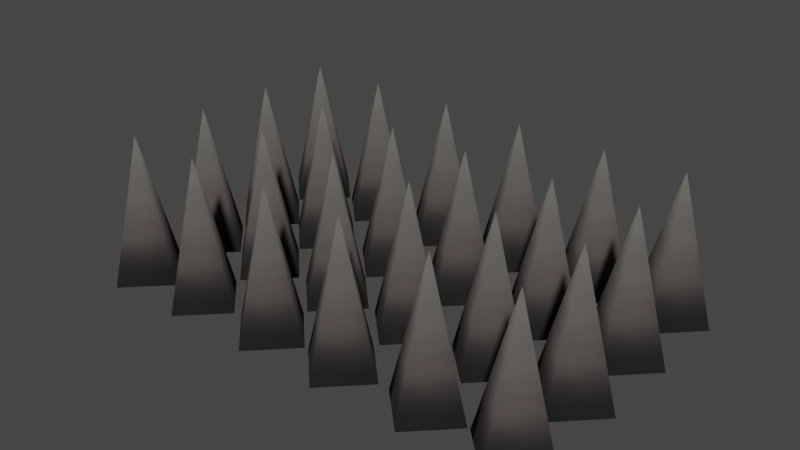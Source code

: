 # Source: spikes_3x2.blend  (saved by Blender 3.4.6; exported with 4.5.12 LTS)
import bpy
from mathutils import Matrix  # noqa: F401  (used for matrix-valued properties, if any)

bpy.ops.wm.read_factory_settings(use_empty=True)
scene = bpy.context.scene
scene.name = 'Scene'

# ---- collections
col_collection = bpy.data.collections.new('Collection'); scene.collection.children.link(col_collection)

# ---- images (referenced by path relative to the original .blend; pixels are not part of the script)
import os
ASSET_DIR = os.environ.get("B2B_ASSET_DIR", "")  # directory of the original .blend (textures are referenced by path, not embedded)
HERE = os.path.dirname(os.path.abspath(__file__))  # packed textures are extracted next to this script under _unpacked/

def load_image(name, relpath, width, height, colorspace="sRGB"):
    """Load a texture the original file referenced (path relative to the .blend, or extracted next to this script)."""
    p = next((c for c in (os.path.join(HERE, relpath), os.path.join(ASSET_DIR, relpath)) if relpath and os.path.exists(c)), "")
    if p:
        img = bpy.data.images.load(p, check_existing=True)
        img.name = name
    else:  # same state as the original file: an image datablock whose file is absent (Cycles renders it pink)
        img = bpy.data.images.new(name, width, height)
        img.source = "FILE"
        img.filepath = "//" + (relpath or name)
    img.colorspace_settings.name = colorspace
    return img
img_image_0 = load_image('Image_0', '_unpacked/Image_0.97ce1d7b.png', 64, 128, 'sRGB')

# ---- materials (node trees are filled in below, after node groups)
mat_spike = bpy.data.materials.new('spike')
mat_spike.use_backface_culling = True
mat_spike.use_transparent_shadow = False

# ---- material node trees
mat_spike.use_nodes = True; mat_spike.node_tree.nodes.clear()
_N = mat_spike.node_tree.nodes; _L = mat_spike.node_tree.links
n0 = _N.new('ShaderNodeBsdfPrincipled'); n0.name = 'Principled BSDF'; n0.location = (10, 300)
n0.distribution = 'GGX'
n0.subsurface_method = 'RANDOM_WALK_SKIN'
n0.inputs[2].default_value = 1.0
n0.inputs[27].default_value = (0.0, 0.0, 0.0, 1.0)
n0.inputs[28].default_value = 1.0
n1 = _N.new('ShaderNodeOutputMaterial'); n1.name = 'Material Output'; n1.location = (320, 270)
n2 = _N.new('ShaderNodeTexImage'); n2.name = 'Image Texture'; n2.location = (-440, 210)
n2.label = 'BASE COLOR'
n2.image = img_image_0
_L.new(n0.outputs[0], n1.inputs[0])
_L.new(n2.outputs[0], n0.inputs[0])
_L.new(n2.outputs[1], n0.inputs[4])
n1.is_active_output = True

# ---- world
world_world = bpy.data.worlds.new('World'); scene.world = world_world
world_world.use_nodes = True; world_world.node_tree.nodes.clear()
_N = world_world.node_tree.nodes; _L = world_world.node_tree.links
n0 = _N.new('ShaderNodeOutputWorld'); n0.name = 'World Output'; n0.location = (300, 300)
n1 = _N.new('ShaderNodeBackground'); n1.name = 'Background'; n1.location = (10, 300)
n1.inputs[0].default_value = (0.05088, 0.05088, 0.05088, 1.0)
_L.new(n1.outputs[0], n0.inputs[0])
n0.is_active_output = True
world_world.color = (0.05088, 0.05088, 0.05088)
world_world.use_sun_shadow = False
world_world.sun_shadow_jitter_overblur = 0.0

# ---- meshes
me_rsrc_world_dynamic_traps_n_hazards_floor_spikes_spikes_spikes_3 = bpy.data.meshes.new('rsrc.world.dynamic.traps_n_hazards.floor.spikes.spikes.spikes_3')
me_rsrc_world_dynamic_traps_n_hazards_floor_spikes_spikes_spikes_3.from_pydata([(-0.9705, 0.2, 0.6897), (-1.194, 0.2, 0.9137), (-1.194, -0.6, 0.6897), (-1.194, 0.2, 0.4657), (-1.418, 0.2, 0.6897), (-0.5113, 0.2, 0.6897), (-0.7353, 0.2, 0.9137), (-0.7353, -0.6, 0.6897), (-0.7353, 0.2, 0.4657), (-0.9593, 0.2, 0.6897), (-0.01778, 0.2, 0.6897), (-0.2418, -0.6, 0.6897), (-0.2418, 0.2, 0.4657), (-0.4658, 0.2, 0.6897), (-0.2418, 0.2, 0.9137), (0.4653, 0.2, 0.6896), (0.2413, -0.6, 0.6896), (0.2413, 0.2, 0.4656), (0.01728, 0.2, 0.6896), (0.2413, 0.2, 0.9136), (0.9745, 0.2, 0.6897), (0.7505, -0.6, 0.6897), (0.7505, 0.2, 0.4657), (0.5265, 0.2, 0.6897), (0.7505, 0.2, 0.9137), (1.418, 0.2, 0.6973), (1.194, -0.6, 0.6973), (1.194, 0.2, 0.4733), (0.9699, 0.2, 0.6973), (1.194, 0.2, 0.9213), (-0.9633, 0.2, 0.2314), (-1.187, 0.2, 0.4554), (-1.187, -0.6, 0.2314), (-1.187, 0.2, 0.007425), (-1.411, 0.2, 0.2314), (-0.5189, 0.2, 0.2314), (-0.7429, 0.2, 0.4554), (-0.7429, -0.6, 0.2314), (-0.7429, 0.2, 0.007425), (-0.9669, 0.2, 0.2314), (-0.01778, 0.2, 0.2314), (-0.2418, -0.6, 0.2314), (-0.2418, 0.2, 0.007425), (-0.4658, 0.2, 0.2314), (-0.2418, 0.2, 0.4554), (0.4541, 0.2, 0.2314), (0.2301, -0.6, 0.2314), (0.2301, 0.2, 0.007425), (0.006118, 0.2, 0.2314), (0.2301, 0.2, 0.4554), (0.964, 0.2, 0.2314), (0.74, 0.2, 0.4554), (0.74, -0.6, 0.2314), (0.74, 0.2, 0.007425), (0.516, 0.2, 0.2314), (1.424, 0.2, 0.2312), (1.2, -0.6, 0.2312), (1.2, 0.2, 0.007233), (0.9765, 0.2, 0.2312), (1.2, 0.2, 0.4552), (-0.9743, 0.2, -0.2246), (-1.198, -0.6, -0.2246), (-1.198, 0.2, -0.4486), (-1.422, 0.2, -0.2246), (-1.198, 0.2, -0.0005832), (-0.516, 0.2, -0.2246), (-0.74, -0.6, -0.2246), (-0.74, 0.2, -0.4486), (-0.964, 0.2, -0.2246), (-0.74, 0.2, -0.0005832), (-0.01778, 0.2, -0.2246), (-0.2418, 0.2, -0.0005834), (-0.2418, -0.6, -0.2246), (-0.2418, 0.2, -0.4486), (-0.4658, 0.2, -0.2246), (0.4686, 0.2, -0.2246), (0.2446, 0.2, -0.0005832), (0.2446, -0.6, -0.2246), (0.2446, 0.2, -0.4486), (0.02062, 0.2, -0.2246), (0.964, 0.2, -0.2246), (0.74, -0.6, -0.2246), (0.74, 0.2, -0.4486), (0.516, 0.2, -0.2246), (0.74, 0.2, -0.0005832), (1.422, 0.2, -0.2246), (1.198, -0.6, -0.2246), (1.198, 0.2, -0.4486), (0.9736, 0.2, -0.2246), (1.198, 0.2, -0.0005832), (-0.9604, 0.2, -0.6967), (-1.184, 0.2, -0.4727), (-1.184, -0.6, -0.6967), (-1.184, 0.2, -0.9207), (-1.408, 0.2, -0.6967), (-0.516, 0.2, -0.6967), (-0.74, -0.6, -0.6967), (-0.74, 0.2, -0.9207), (-0.964, 0.2, -0.6967), (-0.74, 0.2, -0.4727), (-0.01778, 0.2, -0.6967), (-0.2418, 0.2, -0.4727), (-0.2418, -0.6, -0.6967), (-0.2418, 0.2, -0.9207), (-0.4658, 0.2, -0.6967), (0.4541, 0.2, -0.6967), (0.2301, -0.6, -0.6967), (0.2301, 0.2, -0.9207), (0.006118, 0.2, -0.6967), (0.2301, 0.2, -0.4727), (0.964, 0.2, -0.6967), (0.74, -0.6, -0.6967), (0.74, 0.2, -0.9207), (0.516, 0.2, -0.6967), (0.74, 0.2, -0.4727), (1.425, 0.2, -0.6967), (1.201, 0.2, -0.4727), (1.201, -0.6, -0.6967), (1.201, 0.2, -0.9207), (0.9773, 0.2, -0.6967)], [], [(0, 1, 2), (3, 0, 2), (4, 3, 2), (1, 4, 2), (5, 6, 7), (8, 5, 7), (9, 8, 7), (6, 9, 7), (10, 14, 11), (12, 10, 11), (13, 12, 11), (14, 13, 11), (15, 19, 16), (17, 15, 16), (18, 17, 16), (19, 18, 16), (20, 24, 21), (22, 20, 21), (23, 22, 21), (24, 23, 21), (25, 29, 26), (27, 25, 26), (28, 27, 26), (29, 28, 26), (30, 31, 32), (33, 30, 32), (34, 33, 32), (31, 34, 32), (35, 36, 37), (38, 35, 37), (39, 38, 37), (36, 39, 37), (40, 44, 41), (42, 40, 41), (43, 42, 41), (44, 43, 41), (45, 49, 46), (47, 45, 46), (48, 47, 46), (49, 48, 46), (50, 51, 52), (53, 50, 52), (54, 53, 52), (51, 54, 52), (55, 59, 56), (57, 55, 56), (58, 57, 56), (59, 58, 56), (60, 64, 61), (62, 60, 61), (63, 62, 61), (64, 63, 61), (65, 69, 66), (67, 65, 66), (68, 67, 66), (69, 68, 66), (70, 71, 72), (73, 70, 72), (74, 73, 72), (71, 74, 72), (75, 76, 77), (78, 75, 77), (79, 78, 77), (76, 79, 77), (80, 84, 81), (82, 80, 81), (83, 82, 81), (84, 83, 81), (85, 89, 86), (87, 85, 86), (88, 87, 86), (89, 88, 86), (90, 91, 92), (93, 90, 92), (94, 93, 92), (91, 94, 92), (95, 99, 96), (97, 95, 96), (98, 97, 96), (99, 98, 96), (100, 101, 102), (103, 100, 102), (104, 103, 102), (101, 104, 102), (105, 109, 106), (107, 105, 106), (108, 107, 106), (109, 108, 106), (110, 114, 111), (112, 110, 111), (113, 112, 111), (114, 113, 111), (115, 116, 117), (118, 115, 117), (119, 118, 117), (116, 119, 117)])
me_rsrc_world_dynamic_traps_n_hazards_floor_spikes_spikes_spikes_3.polygons.foreach_set('use_smooth', [True] * 96)
_uv = me_rsrc_world_dynamic_traps_n_hazards_floor_spikes_spikes_spikes_3.uv_layers.new(name='UVMap')
_uv.uv.foreach_set('vector', [0.8, 0.05, 1.0, 0.075, 0.5, 0.96, 0.5, 0.04, 0.8, 0.05, 0.5, 0.96, 0.2, 0.05, 0.5, 0.04, 0.5, 0.96, 0.0, 0.075, 0.2, 0.05, 0.5, 0.96, 0.8, 0.05, 1.0, 0.075, 0.5, 0.96, 0.5, 0.04, 0.8, 0.05, 0.5, 0.96, 0.2, 0.05, 0.5, 0.04, 0.5, 0.96, 0.0, 0.075, 0.2, 0.05, 0.5, 0.96, 0.8, 0.05, 1.0, 0.075, 0.5, 0.96, 0.5, 0.04, 0.8, 0.05, 0.5, 0.96, 0.2, 0.05, 0.5, 0.04, 0.5, 0.96, 0.0, 0.075, 0.2, 0.05, 0.5, 0.96, 0.8, 0.05, 1.0, 0.075, 0.5, 0.96, 0.5, 0.04, 0.8, 0.05, 0.5, 0.96, 0.2, 0.05, 0.5, 0.04, 0.5, 0.96, 0.0, 0.075, 0.2, 0.05, 0.5, 0.96, 0.8, 0.05, 1.0, 0.075, 0.5, 0.96, 0.5, 0.04, 0.8, 0.05, 0.5, 0.96, 0.2, 0.05, 0.5, 0.04, 0.5, 0.96, 0.0, 0.075, 0.2, 0.05, 0.5, 0.96, 0.8, 0.05, 1.0, 0.075, 0.5, 0.96, 0.5, 0.04, 0.8, 0.05, 0.5, 0.96, 0.2, 0.05, 0.5, 0.04, 0.5, 0.96, 0.0, 0.075, 0.2, 0.05, 0.5, 0.96, 0.8, 0.05, 1.0, 0.075, 0.5, 0.96, 0.5, 0.04, 0.8, 0.05, 0.5, 0.96, 0.2, 0.05, 0.5, 0.04, 0.5, 0.96, 0.0, 0.075, 0.2, 0.05, 0.5, 0.96, 0.8, 0.05, 1.0, 0.075, 0.5, 0.96, 0.5, 0.04, 0.8, 0.05, 0.5, 0.96, 0.2, 0.05, 0.5, 0.04, 0.5, 0.96, 0.0, 0.075, 0.2, 0.05, 0.5, 0.96, 0.8, 0.05, 1.0, 0.075, 0.5, 0.96, 0.5, 0.04, 0.8, 0.05, 0.5, 0.96, 0.2, 0.05, 0.5, 0.04, 0.5, 0.96, 0.0, 0.075, 0.2, 0.05, 0.5, 0.96, 0.8, 0.05, 1.0, 0.075, 0.5, 0.96, 0.5, 0.04, 0.8, 0.05, 0.5, 0.96, 0.2, 0.05, 0.5, 0.04, 0.5, 0.96, 0.0, 0.075, 0.2, 0.05, 0.5, 0.96, 0.8, 0.05, 1.0, 0.075, 0.5, 0.96, 0.5, 0.04, 0.8, 0.05, 0.5, 0.96, 0.2, 0.05, 0.5, 0.04, 0.5, 0.96, 0.0, 0.075, 0.2, 0.05, 0.5, 0.96, 0.8, 0.05, 1.0, 0.075, 0.5, 0.96, 0.5, 0.04, 0.8, 0.05, 0.5, 0.96, 0.2, 0.05, 0.5, 0.04, 0.5, 0.96, 0.0, 0.075, 0.2, 0.05, 0.5, 0.96, 0.8, 0.05, 1.0, 0.075, 0.5, 0.96, 0.5, 0.04, 0.8, 0.05, 0.5, 0.96, 0.2, 0.05, 0.5, 0.04, 0.5, 0.96, 0.0, 0.075, 0.2, 0.05, 0.5, 0.96, 0.8, 0.05, 1.0, 0.075, 0.5, 0.96, 0.5, 0.04, 0.8, 0.05, 0.5, 0.96, 0.2, 0.05, 0.5, 0.04, 0.5, 0.96, 0.0, 0.075, 0.2, 0.05, 0.5, 0.96, 0.8, 0.05, 1.0, 0.075, 0.5, 0.96, 0.5, 0.04, 0.8, 0.05, 0.5, 0.96, 0.2, 0.05, 0.5, 0.04, 0.5, 0.96, 0.0, 0.075, 0.2, 0.05, 0.5, 0.96, 0.8, 0.05, 1.0, 0.075, 0.5, 0.96, 0.5, 0.04, 0.8, 0.05, 0.5, 0.96, 0.2, 0.05, 0.5, 0.04, 0.5, 0.96, 0.0, 0.075, 0.2, 0.05, 0.5, 0.96, 0.8, 0.05, 1.0, 0.075, 0.5, 0.96, 0.5, 0.04, 0.8, 0.05, 0.5, 0.96, 0.2, 0.05, 0.5, 0.04, 0.5, 0.96, 0.0, 0.075, 0.2, 0.05, 0.5, 0.96, 0.8, 0.05, 1.0, 0.075, 0.5, 0.96, 0.5, 0.04, 0.8, 0.05, 0.5, 0.96, 0.2, 0.05, 0.5, 0.04, 0.5, 0.96, 0.0, 0.075, 0.2, 0.05, 0.5, 0.96, 0.8, 0.05, 1.0, 0.075, 0.5, 0.96, 0.5, 0.04, 0.8, 0.05, 0.5, 0.96, 0.2, 0.05, 0.5, 0.04, 0.5, 0.96, 0.0, 0.075, 0.2, 0.05, 0.5, 0.96, 0.8, 0.05, 1.0, 0.075, 0.5, 0.96, 0.5, 0.04, 0.8, 0.05, 0.5, 0.96, 0.2, 0.05, 0.5, 0.04, 0.5, 0.96, 0.0, 0.075, 0.2, 0.05, 0.5, 0.96, 0.8, 0.05, 1.0, 0.075, 0.5, 0.96, 0.5, 0.04, 0.8, 0.05, 0.5, 0.96, 0.2, 0.05, 0.5, 0.04, 0.5, 0.96, 0.0, 0.075, 0.2, 0.05, 0.5, 0.96, 0.8, 0.05, 1.0, 0.075, 0.5, 0.96, 0.5, 0.04, 0.8, 0.05, 0.5, 0.96, 0.2, 0.05, 0.5, 0.04, 0.5, 0.96, 0.0, 0.075, 0.2, 0.05, 0.5, 0.96, 0.8, 0.05, 1.0, 0.075, 0.5, 0.96, 0.5, 0.04, 0.8, 0.05, 0.5, 0.96, 0.2, 0.05, 0.5, 0.04, 0.5, 0.96, 0.0, 0.075, 0.2, 0.05, 0.5, 0.96, 0.8, 0.05, 1.0, 0.075, 0.5, 0.96, 0.5, 0.04, 0.8, 0.05, 0.5, 0.96, 0.2, 0.05, 0.5, 0.04, 0.5, 0.96, 0.0, 0.075, 0.2, 0.05, 0.5, 0.96])
me_rsrc_world_dynamic_traps_n_hazards_floor_spikes_spikes_spikes_3.materials.append(mat_spike)
me_rsrc_world_dynamic_traps_n_hazards_floor_spikes_spikes_spikes_3.update()
me_rsrc_world_dynamic_traps_n_hazards_floor_spikes_spikes_spikes_3.normals_split_custom_set([tuple(v) for v in zip(*[iter([0.963, -0.2696, 9.001e-08, -3.75e-06, -0.2696, 0.963, -1.2e-06, -1.0, 4e-07, -3.72e-06, -0.2696, -0.963, 0.963, -0.2696, 9.001e-08, -1.2e-06, -1.0, 4e-07, -0.963, -0.2696, 1.2e-07, -3.72e-06, -0.2696, -0.963, -1.2e-06, -1.0, 4e-07, -3.75e-06, -0.2696, 0.963, -0.963, -0.2696, 1.2e-07, -1.2e-06, -1.0, 4e-07, 0.963, -0.2696, 9.001e-08, -6.001e-08, -0.2696, 0.963, 6e-07, -1.0, 2e-07, -9.001e-08, -0.2696, -0.963, 0.963, -0.2696, 9.001e-08, 6e-07, -1.0, 2e-07, -0.963, -0.2696, 3e-08, -9.001e-08, -0.2696, -0.963, 6e-07, -1.0, 2e-07, -6.001e-08, -0.2696, 0.963, -0.963, -0.2696, 3e-08, 6e-07, -1.0, 2e-07, 0.963, -0.2696, 1.2e-07, -3e-07, -0.2696, 0.963, 2e-07, -1.0, 2e-07, -3.9e-07, -0.2696, -0.963, 0.963, -0.2696, 1.2e-07, 2e-07, -1.0, 2e-07, -0.963, -0.2696, 3e-08, -3.9e-07, -0.2696, -0.963, 2e-07, -1.0, 2e-07, -3e-07, -0.2696, 0.963, -0.963, -0.2696, 3e-08, 2e-07, -1.0, 2e-07, 0.963, -0.2696, 0.0, -1.47e-06, -0.2696, 0.963, -1.1e-06, -1.0, 1.1e-06, -1.44e-06, -0.2696, -0.963, 0.963, -0.2696, 0.0, -1.1e-06, -1.0, 1.1e-06, -0.963, -0.2696, 1.2e-07, -1.44e-06, -0.2696, -0.963, -1.1e-06, -1.0, 1.1e-06, -1.47e-06, -0.2696, 0.963, -0.963, -0.2696, 1.2e-07, -1.1e-06, -1.0, 1.1e-06, 0.963, -0.2696, 9.001e-08, -6.001e-08, -0.2696, 0.963, 6e-07, -1.0, 2e-07, -9.001e-08, -0.2696, -0.963, 0.963, -0.2696, 9.001e-08, 6e-07, -1.0, 2e-07, -0.963, -0.2696, 3e-08, -9.001e-08, -0.2696, -0.963, 6e-07, -1.0, 2e-07, -6.001e-08, -0.2696, 0.963, -0.963, -0.2696, 3e-08, 6e-07, -1.0, 2e-07, 0.963, -0.2696, 3.3e-07, -3.03e-06, -0.2696, 0.963, -1.9e-06, -1.0, -3e-07, -3.09e-06, -0.2696, -0.963, 0.963, -0.2696, 3.3e-07, -1.9e-06, -1.0, -3e-07, -0.963, -0.2696, 3.6e-07, -3.09e-06, -0.2696, -0.963, -1.9e-06, -1.0, -3e-07, -3.03e-06, -0.2696, 0.963, -0.963, -0.2696, 3.6e-07, -1.9e-06, -1.0, -3e-07, 0.963, -0.2696, 3e-07, -1.86e-06, -0.2696, 0.963, -5e-07, -1.0, 5e-07, -1.8e-06, -0.2696, -0.963, 0.963, -0.2696, 3e-07, -5e-07, -1.0, 5e-07, -0.963, -0.2696, 2.7e-07, -1.8e-06, -0.2696, -0.963, -5e-07, -1.0, 5e-07, -1.86e-06, -0.2696, 0.963, -0.963, -0.2696, 2.7e-07, -5e-07, -1.0, 5e-07, 0.963, -0.2696, 2.7e-07, 6.001e-08, -0.2696, 0.963, -6e-07, -1.0, 6e-07, 0.0, -0.2696, -0.963, 0.963, -0.2696, 2.7e-07, -6e-07, -1.0, 6e-07, -0.963, -0.2696, 3.3e-07, 0.0, -0.2696, -0.963, -6e-07, -1.0, 6e-07, 6.001e-08, -0.2696, 0.963, -0.963, -0.2696, 3.3e-07, -6e-07, -1.0, 6e-07, 0.963, -0.2696, 4.2e-07, -3e-07, -0.2696, 0.963, 2e-07, -1.0, 8e-07, -2.7e-07, -0.2696, -0.963, 0.963, -0.2696, 4.2e-07, 2e-07, -1.0, 8e-07, -0.963, -0.2696, 3.3e-07, -2.7e-07, -0.2696, -0.963, 2e-07, -1.0, 8e-07, -3e-07, -0.2696, 0.963, -0.963, -0.2696, 3.3e-07, 2e-07, -1.0, 8e-07, 0.963, -0.2696, 1.8e-07, -2.1e-07, -0.2696, 0.963, -6e-07, -1.0, 4e-07, -1.2e-07, -0.2696, -0.963, 0.963, -0.2696, 1.8e-07, -6e-07, -1.0, 4e-07, -0.963, -0.2696, 3.6e-07, -1.2e-07, -0.2696, -0.963, -6e-07, -1.0, 4e-07, -2.1e-07, -0.2696, 0.963, -0.963, -0.2696, 3.6e-07, -6e-07, -1.0, 4e-07, 0.963, -0.2696, 2.7e-07, 6.001e-08, -0.2696, 0.963, -6e-07, -1.0, 6e-07, 0.0, -0.2696, -0.963, 0.963, -0.2696, 2.7e-07, -6e-07, -1.0, 6e-07, -0.963, -0.2696, 3.3e-07, 0.0, -0.2696, -0.963, -6e-07, -1.0, 6e-07, 6.001e-08, -0.2696, 0.963, -0.963, -0.2696, 3.3e-07, -6e-07, -1.0, 6e-07, 0.963, -0.2696, 0.0, -3.06e-06, -0.2696, 0.963, -1.9e-06, -1.0, -5e-07, -2.97e-06, -0.2696, -0.963, 0.963, -0.2696, 0.0, -1.9e-06, -1.0, -5e-07, -0.963, -0.2696, 6.001e-08, -2.97e-06, -0.2696, -0.963, -1.9e-06, -1.0, -5e-07, -3.06e-06, -0.2696, 0.963, -0.963, -0.2696, 6.001e-08, -1.9e-06, -1.0, -5e-07, 0.963, -0.2696, 3.3e-07, -2.76e-06, -0.2696, 0.963, -5e-07, -1.0, 1.2e-06, -2.91e-06, -0.2696, -0.963, 0.963, -0.2696, 3.3e-07, -5e-07, -1.0, 1.2e-06, -0.963, -0.2696, 2.4e-07, -2.91e-06, -0.2696, -0.963, -5e-07, -1.0, 1.2e-06, -2.76e-06, -0.2696, 0.963, -0.963, -0.2696, 2.4e-07, -5e-07, -1.0, 1.2e-06, 0.963, -0.2696, 2.4e-07, -3e-08, -0.2696, 0.963, 6e-07, -1.0, 1e-06, -9.001e-08, -0.2696, -0.963, 0.963, -0.2696, 2.4e-07, 6e-07, -1.0, 1e-06, -0.963, -0.2696, 2.4e-07, -9.001e-08, -0.2696, -0.963, 6e-07, -1.0, 1e-06, -3e-08, -0.2696, 0.963, -0.963, -0.2696, 2.4e-07, 6e-07, -1.0, 1e-06, 0.963, -0.2696, 4.501e-07, -2.1e-07, -0.2696, 0.963, 2e-07, -1.0, 1e-06, -3.9e-07, -0.2696, -0.963, 0.963, -0.2696, 4.501e-07, 2e-07, -1.0, 1e-06, -0.963, -0.2696, 4.5e-07, -3.9e-07, -0.2696, -0.963, 2e-07, -1.0, 1e-06, -2.1e-07, -0.2696, 0.963, -0.963, -0.2696, 4.5e-07, 2e-07, -1.0, 1e-06, 0.963, -0.2696, 2.7e-07, 3e-08, -0.2696, 0.963, -3e-07, -1.0, 1.1e-06, 2.1e-07, -0.2696, -0.963, 0.963, -0.2696, 2.7e-07, -3e-07, -1.0, 1.1e-06, -0.963, -0.2696, 2.7e-07, 2.1e-07, -0.2696, -0.963, -3e-07, -1.0, 1.1e-06, 3e-08, -0.2696, 0.963, -0.963, -0.2696, 2.7e-07, -3e-07, -1.0, 1.1e-06, 0.963, -0.2696, 2.4e-07, 3e-08, -0.2696, 0.963, -6e-07, -1.0, 1e-06, 9.001e-08, -0.2696, -0.963, 0.963, -0.2696, 2.4e-07, -6e-07, -1.0, 1e-06, -0.963, -0.2696, 2.4e-07, 9.001e-08, -0.2696, -0.963, -6e-07, -1.0, 1e-06, 3e-08, -0.2696, 0.963, -0.963, -0.2696, 2.4e-07, -6e-07, -1.0, 1e-06, 0.963, -0.2696, 3.3e-07, 3.87e-06, -0.2696, 0.963, 5e-07, -1.0, 1.2e-06, 3.93e-06, -0.2696, -0.963, 0.963, -0.2696, 3.3e-07, 5e-07, -1.0, 1.2e-06, -0.963, -0.2696, 2.1e-07, 3.93e-06, -0.2696, -0.963, 5e-07, -1.0, 1.2e-06, 3.87e-06, -0.2696, 0.963, -0.963, -0.2696, 2.1e-07, 5e-07, -1.0, 1.2e-06, 0.963, -0.2696, 1.8e-06, -2.82e-06, -0.2696, 0.963, -1e-06, -1.0, 0.0, -2.85e-06, -0.2696, -0.963, 0.963, -0.2696, 1.8e-06, -1e-06, -1.0, 0.0, -0.963, -0.2696, 1.89e-06, -2.85e-06, -0.2696, -0.963, -1e-06, -1.0, 0.0, -2.82e-06, -0.2696, 0.963, -0.963, -0.2696, 1.89e-06, -1e-06, -1.0, 0.0, 0.963, -0.2696, 1.86e-06, -6.001e-08, -0.2696, 0.963, 2e-07, -1.0, 3e-07, -9.001e-08, -0.2696, -0.963, 0.963, -0.2696, 1.86e-06, 2e-07, -1.0, 3e-07, -0.963, -0.2696, 1.86e-06, -9.001e-08, -0.2696, -0.963, 2e-07, -1.0, 3e-07, -6.001e-08, -0.2696, 0.963, -0.963, -0.2696, 1.86e-06, 2e-07, -1.0, 3e-07, 0.963, -0.2696, 2.1e-07, -3e-07, -0.2696, 0.963, 2e-07, -1.0, 1.3e-06, -3.3e-07, -0.2696, -0.963, 0.963, -0.2696, 2.1e-07, 2e-07, -1.0, 1.3e-06, -0.963, -0.2696, 1.8e-07, -3.3e-07, -0.2696, -0.963, 2e-07, -1.0, 1.3e-06, -3e-07, -0.2696, 0.963, -0.963, -0.2696, 1.8e-07, 2e-07, -1.0, 1.3e-06, 0.963, -0.2696, 9.601e-07, -1.5e-07, -0.2696, 0.963, -6e-07, -1.0, -3e-07, -9.001e-08, -0.2696, -0.963, 0.963, -0.2696, 9.601e-07, -6e-07, -1.0, -3e-07, -0.963, -0.2696, 9.601e-07, -9.001e-08, -0.2696, -0.963, -6e-07, -1.0, -3e-07, -1.5e-07, -0.2696, 0.963, -0.963, -0.2696, 9.601e-07, -6e-07, -1.0, -3e-07, 0.963, -0.2696, 1.86e-06, 6.001e-08, -0.2696, 0.963, -2e-07, -1.0, 3e-07, 9.001e-08, -0.2696, -0.963, 0.963, -0.2696, 1.86e-06, -2e-07, -1.0, 3e-07, -0.963, -0.2696, 1.86e-06, 9.001e-08, -0.2696, -0.963, -2e-07, -1.0, 3e-07, 6.001e-08, -0.2696, 0.963, -0.963, -0.2696, 1.86e-06, -2e-07, -1.0, 3e-07, 0.963, -0.2696, 1.89e-06, 1.74e-06, -0.2696, 0.963, 9e-07, -1.0, -1e-07, 1.83e-06, -0.2696, -0.963, 0.963, -0.2696, 1.89e-06, 9e-07, -1.0, -1e-07, -0.963, -0.2696, 1.83e-06, 1.83e-06, -0.2696, -0.963, 9e-07, -1.0, -1e-07, 1.74e-06, -0.2696, 0.963, -0.963, -0.2696, 1.83e-06, 9e-07, -1.0, -1e-07])] * 3)])

# ---- objects
ob_spikes_spikes_3x2_mesh_0 = bpy.data.objects.new('spikes.spikes_3x2-Mesh[0]', me_rsrc_world_dynamic_traps_n_hazards_floor_spikes_spikes_spikes_3)

# ---- transforms, parenting, visibility, modifiers, constraints
ob_spikes_spikes_3x2_mesh_0.location = (0.00147, 0.000302, 0.2)
ob_spikes_spikes_3x2_mesh_0.rotation_mode = 'QUATERNION'
ob_spikes_spikes_3x2_mesh_0.rotation_quaternion = (0.7071, -0.7071, -1.57e-16, -9.358e-24)

# ---- collection membership
scene.collection.objects.link(ob_spikes_spikes_3x2_mesh_0)

# ---- scene / render settings (as saved in the file)
scene.frame_start = 1; scene.frame_end = 250; scene.frame_set(1)
scene.render.engine = 'BLENDER_EEVEE_NEXT'
scene.cycles.sampling_pattern = 'TABULATED_SOBOL'
scene.cycles.use_light_tree = False
scene.view_settings.view_transform = 'Filmic'
bpy.context.view_layer.update()

# ---- added for rendering (the .blend has no active camera and no usable light): camera, sun
cam_auto = bpy.data.cameras.new('AutoCamera')
cam_auto.lens = 50.0
cam_auto.sensor_width = 36.0
cam_auto.clip_end = 1000.0
ob_auto_camera = bpy.data.objects.new('AutoCamera', cam_auto)
scene.collection.objects.link(ob_auto_camera)
ob_auto_camera.location = (3.22695, -3.8682, 2.9792)
ob_auto_camera.rotation_euler = (1.09748, -7.21219e-08, 0.694738)
scene.camera = ob_auto_camera
light_auto_sun = bpy.data.lights.new('AutoSun', 'SUN')
light_auto_sun.energy = 3.0
light_auto_sun.angle = 0.0523599
ob_auto_sun = bpy.data.objects.new('AutoSun', light_auto_sun)
scene.collection.objects.link(ob_auto_sun)
ob_auto_sun.rotation_euler = (0.872665, 0.174533, 0.523599)
bpy.context.view_layer.update()
